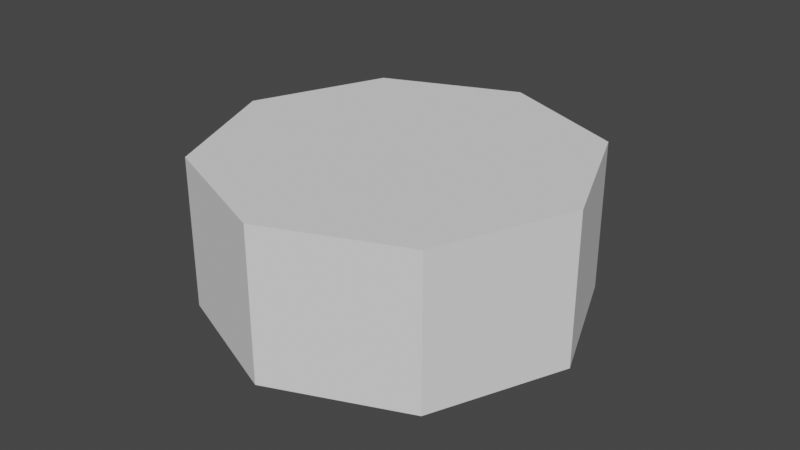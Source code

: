 # Source: Button.blend  (saved by Blender 3.0.42; exported with 4.5.12 LTS)
import bpy
from mathutils import Matrix  # noqa: F401  (used for matrix-valued properties, if any)

bpy.ops.wm.read_factory_settings(use_empty=True)
scene = bpy.context.scene
scene.name = 'Scene'

# ---- materials (node trees are filled in below, after node groups)
mat_red = bpy.data.materials.new('Red')
mat_interactable = bpy.data.materials.new('Interactable')

# ---- material node trees

# ---- world
world_world = bpy.data.worlds.new('World'); scene.world = world_world
world_world.use_nodes = True; world_world.node_tree.nodes.clear()
_N = world_world.node_tree.nodes; _L = world_world.node_tree.links
n0 = _N.new('ShaderNodeOutputWorld'); n0.name = 'World Output'; n0.location = (300, 300)
n1 = _N.new('ShaderNodeBackground'); n1.name = 'Background'; n1.location = (10, 300)
n1.inputs[0].default_value = (0.05088, 0.05088, 0.05088, 1.0)
_L.new(n1.outputs[0], n0.inputs[0])
n0.is_active_output = True
world_world.color = (0.05088, 0.05088, 0.05088)
world_world.use_sun_shadow = False
world_world.sun_shadow_jitter_overblur = 0.0

# ---- meshes
me_cylinder = bpy.data.meshes.new('Cylinder')
me_cylinder.from_pydata([(0.0, 0.05, 0.0), (0.01913, 0.04619, 0.0), (0.03536, 0.03536, 0.0), (0.04619, 0.01913, 0.0), (0.05, -2.186e-09, 0.0), (0.04619, -0.01913, 0.0), (0.03536, -0.03536, 0.0), (0.01913, -0.04619, 0.0), (-4.371e-09, -0.05, 0.0), (-0.01913, -0.04619, 0.0), (-0.03536, -0.03536, 0.0), (-0.04619, -0.01913, 0.0), (-0.05, 5.962e-10, 0.0), (-0.04619, 0.01913, 0.0), (-0.03536, 0.03536, 0.0), (-0.01913, 0.04619, 0.0), (-1.513e-09, 0.0398, 0.04), (0.0, 0.05, 0.03), (-9.313e-10, 0.04371, 0.03924), (-4.657e-10, 0.04701, 0.03707), (-1.164e-10, 0.04922, 0.03383), (0.01523, 0.03677, 0.04), (0.01913, 0.04619, 0.03), (0.01673, 0.04038, 0.03924), (0.01799, 0.04343, 0.03707), (0.01884, 0.04548, 0.03383), (0.02815, 0.02815, 0.04), (0.03536, 0.03536, 0.03), (0.0309, 0.0309, 0.03924), (0.03324, 0.03324, 0.03707), (0.03481, 0.03481, 0.03383), (0.03677, 0.01523, 0.04), (0.04619, 0.01913, 0.03), (0.04038, 0.01673, 0.03924), (0.04343, 0.01799, 0.03707), (0.04548, 0.01884, 0.03383), (0.0398, -3.492e-09, 0.04), (0.05, -2.186e-09, 0.03), (0.04371, -2.998e-09, 0.03924), (0.04701, -2.59e-09, 0.03707), (0.04922, -2.299e-09, 0.03383), (0.03677, -0.01523, 0.04), (0.04619, -0.01913, 0.03), (0.04038, -0.01673, 0.03924), (0.04343, -0.01799, 0.03707), (0.04548, -0.01884, 0.03383), (0.02815, -0.02815, 0.04), (0.03536, -0.03536, 0.03), (0.0309, -0.0309, 0.03924), (0.03324, -0.03324, 0.03707), (0.03481, -0.03481, 0.03383), (0.01523, -0.03677, 0.04), (0.01913, -0.04619, 0.03), (0.01673, -0.04038, 0.03924), (0.01799, -0.04343, 0.03707), (0.01884, -0.04548, 0.03383), (-3.26e-09, -0.0398, 0.04), (-4.371e-09, -0.05, 0.03), (-3.667e-09, -0.04371, 0.03924), (-4.045e-09, -0.04701, 0.03707), (-4.278e-09, -0.04922, 0.03383), (-0.01523, -0.03677, 0.04), (-0.01913, -0.04619, 0.03), (-0.01673, -0.04038, 0.03924), (-0.01799, -0.04343, 0.03707), (-0.01884, -0.04548, 0.03383), (-0.02815, -0.02815, 0.04), (-0.03536, -0.03536, 0.03), (-0.0309, -0.0309, 0.03924), (-0.03324, -0.03324, 0.03707), (-0.03481, -0.03481, 0.03383), (-0.03677, -0.01523, 0.04), (-0.04619, -0.01913, 0.03), (-0.04038, -0.01673, 0.03924), (-0.04343, -0.01799, 0.03707), (-0.04548, -0.01884, 0.03383), (-0.0398, -1.048e-09, 0.04), (-0.05, 5.962e-10, 0.03), (-0.04371, -4.366e-10, 0.03924), (-0.04701, 1.019e-10, 0.03707), (-0.04922, 4.657e-10, 0.03383), (-0.03677, 0.01523, 0.04), (-0.04619, 0.01913, 0.03), (-0.04038, 0.01673, 0.03924), (-0.04343, 0.01799, 0.03707), (-0.04548, 0.01884, 0.03383), (-0.02815, 0.02815, 0.04), (-0.03536, 0.03536, 0.03), (-0.0309, 0.0309, 0.03924), (-0.03324, 0.03324, 0.03707), (-0.03481, 0.03481, 0.03383), (-0.01523, 0.03677, 0.04), (-0.01913, 0.04619, 0.03), (-0.01673, 0.04038, 0.03924), (-0.01799, 0.04343, 0.03707), (-0.01884, 0.04548, 0.03383)], [], [(15, 92, 17, 0), (2, 27, 32, 3), (3, 32, 37, 4), (4, 37, 42, 5), (5, 42, 47, 6), (6, 47, 52, 7), (7, 52, 57, 8), (8, 57, 62, 9), (9, 62, 67, 10), (10, 67, 72, 11), (11, 72, 77, 12), (12, 77, 82, 13), (13, 82, 87, 14), (14, 87, 92, 15), (0, 17, 22, 1), (1, 22, 27, 2), (0, 1, 2, 3, 4, 5, 6, 7, 8, 9, 10, 11, 12, 13, 14, 15), (22, 17, 20, 25), (25, 20, 19, 24), (24, 19, 18, 23), (23, 18, 16, 21), (27, 22, 25, 30), (30, 25, 24, 29), (29, 24, 23, 28), (28, 23, 21, 26), (32, 27, 30, 35), (35, 30, 29, 34), (34, 29, 28, 33), (33, 28, 26, 31), (37, 32, 35, 40), (40, 35, 34, 39), (39, 34, 33, 38), (38, 33, 31, 36), (42, 37, 40, 45), (45, 40, 39, 44), (44, 39, 38, 43), (43, 38, 36, 41), (47, 42, 45, 50), (50, 45, 44, 49), (49, 44, 43, 48), (48, 43, 41, 46), (52, 47, 50, 55), (55, 50, 49, 54), (54, 49, 48, 53), (53, 48, 46, 51), (57, 52, 55, 60), (60, 55, 54, 59), (59, 54, 53, 58), (58, 53, 51, 56), (62, 57, 60, 65), (65, 60, 59, 64), (64, 59, 58, 63), (63, 58, 56, 61), (67, 62, 65, 70), (70, 65, 64, 69), (69, 64, 63, 68), (68, 63, 61, 66), (72, 67, 70, 75), (75, 70, 69, 74), (74, 69, 68, 73), (73, 68, 66, 71), (77, 72, 75, 80), (80, 75, 74, 79), (79, 74, 73, 78), (78, 73, 71, 76), (82, 77, 80, 85), (85, 80, 79, 84), (84, 79, 78, 83), (83, 78, 76, 81), (87, 82, 85, 90), (90, 85, 84, 89), (89, 84, 83, 88), (88, 83, 81, 86), (92, 87, 90, 95), (95, 90, 89, 94), (94, 89, 88, 93), (93, 88, 86, 91), (17, 92, 95, 20), (20, 95, 94, 19), (19, 94, 93, 18), (18, 93, 91, 16), (21, 16, 91, 86, 81, 76, 71, 66, 61, 56, 51, 46, 41, 36, 31, 26)])
me_cylinder.polygons.foreach_set('use_smooth', [True] * 82)
_uv = me_cylinder.uv_layers.new(name='UVMap')
_uv.uv.foreach_set('vector', [0.0625, 0.5, 0.0625, 0.875, 0.0, 0.875, 0.0, 0.5, 0.875, 0.5, 0.875, 0.875, 0.8125, 0.875, 0.8125, 0.5, 0.8125, 0.5, 0.8125, 0.875, 0.75, 0.875, 0.75, 0.5, 0.75, 0.5, 0.75, 0.875, 0.6875, 0.875, 0.6875, 0.5, 0.6875, 0.5, 0.6875, 0.875, 0.625, 0.875, 0.625, 0.5, 0.625, 0.5, 0.625, 0.875, 0.5625, 0.875, 0.5625, 0.5, 0.5625, 0.5, 0.5625, 0.875, 0.5, 0.875, 0.5, 0.5, 0.5, 0.5, 0.5, 0.875, 0.4375, 0.875, 0.4375, 0.5, 0.4375, 0.5, 0.4375, 0.875, 0.375, 0.875, 0.375, 0.5, 0.375, 0.5, 0.375, 0.875, 0.3125, 0.875, 0.3125, 0.5, 0.3125, 0.5, 0.3125, 0.875, 0.25, 0.875, 0.25, 0.5, 0.25, 0.5, 0.25, 0.875, 0.1875, 0.875, 0.1875, 0.5, 0.1875, 0.5, 0.1875, 0.875, 0.125, 0.875, 0.125, 0.5, 0.125, 0.5, 0.125, 0.875, 0.0625, 0.875, 0.0625, 0.5, 1.0, 0.5, 1.0, 0.875, 0.9375, 0.875, 0.9375, 0.5, 0.9375, 0.5, 0.9375, 0.875, 0.875, 0.875, 0.875, 0.5, 0.75, 0.49, 0.8418, 0.4717, 0.9197, 0.4197, 0.9717, 0.3418, 0.99, 0.25, 0.9717, 0.1582, 0.9197, 0.08029, 0.8418, 0.02827, 0.75, 0.01, 0.6582, 0.02827, 0.5803, 0.08029, 0.5283, 0.1582, 0.51, 0.25, 0.5283, 0.3418, 0.5803, 0.4197, 0.6582, 0.4717, 0.9375, 0.875, 1.0, 0.875, 0.9995, 0.9228, 0.938, 0.9228, 0.938, 0.9228, 0.9995, 0.9228, 0.9981, 1.0, 0.9394, 1.0, 0.3391, 0.4723, 0.2527, 0.4895, 0.25, 0.4598, 0.3303, 0.4438, 0.3303, 0.4438, 0.25, 0.4598, 0.25, 0.4411, 0.3231, 0.4265, 0.875, 0.875, 0.9375, 0.875, 0.937, 0.9228, 0.8755, 0.9228, 0.8755, 0.9228, 0.937, 0.9228, 0.9356, 1.0, 0.8769, 1.0, 0.4174, 0.4213, 0.3442, 0.4702, 0.3303, 0.4438, 0.3983, 0.3983, 0.3983, 0.3983, 0.3303, 0.4438, 0.3231, 0.4265, 0.3851, 0.3851, 0.8125, 0.875, 0.875, 0.875, 0.8745, 0.9228, 0.813, 0.9228, 0.813, 0.9228, 0.8745, 0.9228, 0.8731, 1.0, 0.8144, 1.0, 0.4702, 0.3442, 0.4213, 0.4174, 0.3983, 0.3983, 0.4438, 0.3303, 0.4438, 0.3303, 0.3983, 0.3983, 0.3851, 0.3851, 0.4265, 0.3231, 0.75, 0.875, 0.8125, 0.875, 0.812, 0.9228, 0.7505, 0.9228, 0.7505, 0.9228, 0.812, 0.9228, 0.8106, 1.0, 0.7519, 1.0, 0.4895, 0.2527, 0.4723, 0.3391, 0.4438, 0.3303, 0.4598, 0.25, 0.4598, 0.25, 0.4438, 0.3303, 0.4265, 0.3231, 0.4411, 0.25, 0.6875, 0.875, 0.75, 0.875, 0.7495, 0.9228, 0.688, 0.9228, 0.688, 0.9228, 0.7495, 0.9228, 0.7481, 1.0, 0.6894, 1.0, 0.4723, 0.1609, 0.4895, 0.2473, 0.4598, 0.25, 0.4438, 0.1697, 0.4438, 0.1697, 0.4598, 0.25, 0.4411, 0.25, 0.4265, 0.1769, 0.625, 0.875, 0.6875, 0.875, 0.687, 0.9228, 0.6255, 0.9228, 0.6255, 0.9228, 0.687, 0.9228, 0.6856, 1.0, 0.6269, 1.0, 0.4213, 0.08262, 0.4702, 0.1558, 0.4438, 0.1697, 0.3983, 0.1017, 0.3983, 0.1017, 0.4438, 0.1697, 0.4265, 0.1769, 0.3851, 0.1149, 0.5625, 0.875, 0.625, 0.875, 0.6245, 0.9228, 0.563, 0.9228, 0.563, 0.9228, 0.6245, 0.9228, 0.6231, 1.0, 0.5644, 1.0, 0.3442, 0.02982, 0.4174, 0.07874, 0.3983, 0.1017, 0.3303, 0.05618, 0.3303, 0.05618, 0.3983, 0.1017, 0.3851, 0.1149, 0.3231, 0.07348, 0.5, 0.875, 0.5625, 0.875, 0.562, 0.9228, 0.5005, 0.9228, 0.5005, 0.9228, 0.562, 0.9228, 0.5606, 1.0, 0.5019, 1.0, 0.2527, 0.01055, 0.3391, 0.02772, 0.3303, 0.05618, 0.25, 0.04021, 0.25, 0.04021, 0.3303, 0.05618, 0.3231, 0.07348, 0.25, 0.05894, 0.4375, 0.875, 0.5, 0.875, 0.4995, 0.9228, 0.438, 0.9228, 0.438, 0.9228, 0.4995, 0.9228, 0.4981, 1.0, 0.4394, 1.0, 0.1609, 0.02772, 0.2473, 0.01055, 0.25, 0.04021, 0.1697, 0.05618, 0.1697, 0.05618, 0.25, 0.04021, 0.25, 0.05894, 0.1769, 0.07348, 0.375, 0.875, 0.4375, 0.875, 0.437, 0.9228, 0.3755, 0.9228, 0.3755, 0.9228, 0.437, 0.9228, 0.4356, 1.0, 0.3769, 1.0, 0.08262, 0.07874, 0.1558, 0.02982, 0.1697, 0.05618, 0.1017, 0.1017, 0.1017, 0.1017, 0.1697, 0.05618, 0.1769, 0.07348, 0.1149, 0.1149, 0.3125, 0.875, 0.375, 0.875, 0.3745, 0.9228, 0.313, 0.9228, 0.313, 0.9228, 0.3745, 0.9228, 0.3731, 1.0, 0.3144, 1.0, 0.02982, 0.1558, 0.07874, 0.08262, 0.1017, 0.1017, 0.05618, 0.1697, 0.05618, 0.1697, 0.1017, 0.1017, 0.1149, 0.1149, 0.07348, 0.1769, 0.25, 0.875, 0.3125, 0.875, 0.312, 0.9228, 0.2505, 0.9228, 0.2505, 0.9228, 0.312, 0.9228, 0.3106, 1.0, 0.2519, 1.0, 0.01055, 0.2473, 0.02772, 0.1609, 0.05618, 0.1697, 0.04021, 0.25, 0.04021, 0.25, 0.05618, 0.1697, 0.07348, 0.1769, 0.05894, 0.25, 0.1875, 0.875, 0.25, 0.875, 0.2495, 0.9228, 0.188, 0.9228, 0.188, 0.9228, 0.2495, 0.9228, 0.2481, 1.0, 0.1894, 1.0, 0.02772, 0.3391, 0.01055, 0.2527, 0.04021, 0.25, 0.05618, 0.3303, 0.05618, 0.3303, 0.04021, 0.25, 0.05894, 0.25, 0.07348, 0.3231, 0.125, 0.875, 0.1875, 0.875, 0.187, 0.9228, 0.1255, 0.9228, 0.1255, 0.9228, 0.187, 0.9228, 0.1856, 1.0, 0.1269, 1.0, 0.07874, 0.4174, 0.02982, 0.3442, 0.05618, 0.3303, 0.1017, 0.3983, 0.1017, 0.3983, 0.05618, 0.3303, 0.07348, 0.3231, 0.1149, 0.3851, 0.0625, 0.875, 0.125, 0.875, 0.1245, 0.9228, 0.06299, 0.9228, 0.06299, 0.9228, 0.1245, 0.9228, 0.1231, 1.0, 0.06437, 1.0, 0.1558, 0.4702, 0.08262, 0.4213, 0.1017, 0.3983, 0.1697, 0.4438, 0.1697, 0.4438, 0.1017, 0.3983, 0.1149, 0.3851, 0.1769, 0.4265, 0.0, 0.875, 0.0625, 0.875, 0.06201, 0.9228, 0.0004851, 0.9228, 0.0004851, 0.9228, 0.06201, 0.9228, 0.06063, 1.0, 0.001866, 1.0, 0.2473, 0.4895, 0.1609, 0.4723, 0.1697, 0.4438, 0.25, 0.4598, 0.25, 0.4598, 0.1697, 0.4438, 0.1769, 0.4265, 0.25, 0.4411, 0.3231, 0.4265, 0.25, 0.4411, 0.1769, 0.4265, 0.1149, 0.3851, 0.07348, 0.3231, 0.05894, 0.25, 0.07348, 0.1769, 0.1149, 0.1149, 0.1769, 0.07348, 0.25, 0.05894, 0.3231, 0.07348, 0.3851, 0.1149, 0.4265, 0.1769, 0.4411, 0.25, 0.4265, 0.3231, 0.3851, 0.3851])
me_cylinder.materials.append(mat_red)
me_cylinder.use_remesh_fix_poles = True
me_cylinder.use_remesh_preserve_attributes = False
me_cylinder.update()
me_cylinder_001 = bpy.data.meshes.new('Cylinder.001')
me_cylinder_001.from_pydata([(-7.451e-09, 0.6, -0.04), (-7.451e-09, 0.6, 0.44), (0.4243, 0.4243, -0.04), (0.4243, 0.4243, 0.44), (0.6, -2.995e-08, -0.04), (0.6, -2.995e-08, 0.44), (0.4243, -0.4243, -0.04), (0.4243, -0.4243, 0.44), (-5.99e-08, -0.6, -0.04), (-5.99e-08, -0.6, 0.44), (-0.4243, -0.4243, -0.04), (-0.4243, -0.4243, 0.44), (-0.6, 3.43e-09, -0.04), (-0.6, 3.43e-09, 0.44), (-0.4243, 0.4243, -0.04), (-0.4243, 0.4243, 0.44)], [], [(0, 1, 3, 2), (2, 3, 5, 4), (4, 5, 7, 6), (6, 7, 9, 8), (8, 9, 11, 10), (10, 11, 13, 12), (3, 1, 15, 13, 11, 9, 7, 5), (12, 13, 15, 14), (14, 15, 1, 0), (0, 2, 4, 6, 8, 10, 12, 14)])
_uv = me_cylinder_001.uv_layers.new(name='UVMap')
_uv.uv.foreach_set('vector', [1.0, 0.5, 1.0, 1.0, 0.875, 1.0, 0.875, 0.5, 0.875, 0.5, 0.875, 1.0, 0.75, 1.0, 0.75, 0.5, 0.75, 0.5, 0.75, 1.0, 0.625, 1.0, 0.625, 0.5, 0.625, 0.5, 0.625, 1.0, 0.5, 1.0, 0.5, 0.5, 0.5, 0.5, 0.5, 1.0, 0.375, 1.0, 0.375, 0.5, 0.375, 0.5, 0.375, 1.0, 0.25, 1.0, 0.25, 0.5, 0.4197, 0.4197, 0.25, 0.49, 0.08029, 0.4197, 0.01, 0.25, 0.08029, 0.08029, 0.25, 0.01, 0.4197, 0.08029, 0.49, 0.25, 0.25, 0.5, 0.25, 1.0, 0.125, 1.0, 0.125, 0.5, 0.125, 0.5, 0.125, 1.0, 0.0, 1.0, 0.0, 0.5, 0.75, 0.49, 0.9197, 0.4197, 0.99, 0.25, 0.9197, 0.08029, 0.75, 0.01, 0.5803, 0.08029, 0.51, 0.25, 0.5803, 0.4197])
me_cylinder_001.materials.append(mat_interactable)
me_cylinder_001.use_remesh_fix_poles = True
me_cylinder_001.use_remesh_preserve_attributes = False
me_cylinder_001.update()

# ---- objects
ob_button = bpy.data.objects.new('Button', me_cylinder)
ob_in = bpy.data.objects.new('IN', me_cylinder_001)

# ---- transforms, parenting, visibility, modifiers, constraints
ob_button.location = (0.0, 0.0, 0.0)
ob_in.parent = ob_button
ob_in.location = (0.0, 0.0, 0.0)
ob_in.scale = (0.1, 0.1, 0.1)

# ---- collection membership
scene.collection.objects.link(ob_button)
scene.collection.objects.link(ob_in)

# ---- scene / render settings (as saved in the file)
scene.frame_start = 0; scene.frame_end = 60; scene.frame_set(0)
scene.render.engine = 'BLENDER_EEVEE_NEXT'
scene.render.fps = 60
scene.cycles.sampling_pattern = 'TABULATED_SOBOL'
scene.cycles.use_light_tree = False
scene.view_settings.view_transform = 'Filmic'
bpy.context.view_layer.update()

# ---- added for rendering (the .blend has no active camera and no usable light): camera, sun
cam_auto = bpy.data.cameras.new('AutoCamera')
cam_auto.lens = 50.0
cam_auto.sensor_width = 36.0
cam_auto.clip_end = 1000.0
ob_auto_camera = bpy.data.objects.new('AutoCamera', cam_auto)
scene.collection.objects.link(ob_auto_camera)
ob_auto_camera.location = (0.185045, -0.222054, 0.168036)
ob_auto_camera.rotation_euler = (1.09748, -7.21219e-08, 0.694738)
scene.camera = ob_auto_camera
light_auto_sun = bpy.data.lights.new('AutoSun', 'SUN')
light_auto_sun.energy = 3.0
light_auto_sun.angle = 0.0523599
ob_auto_sun = bpy.data.objects.new('AutoSun', light_auto_sun)
scene.collection.objects.link(ob_auto_sun)
ob_auto_sun.rotation_euler = (0.872665, 0.174533, 0.523599)
bpy.context.view_layer.update()
